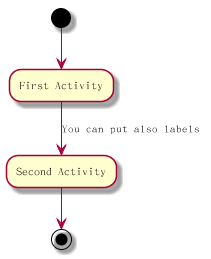

The diagram above was rendered by PlantUML. Its source (embedded in the PNG):
@startuml

(*) --> "First Activity"
-->[You can put also labels] "Second Activity"
-->(*)

@enduml